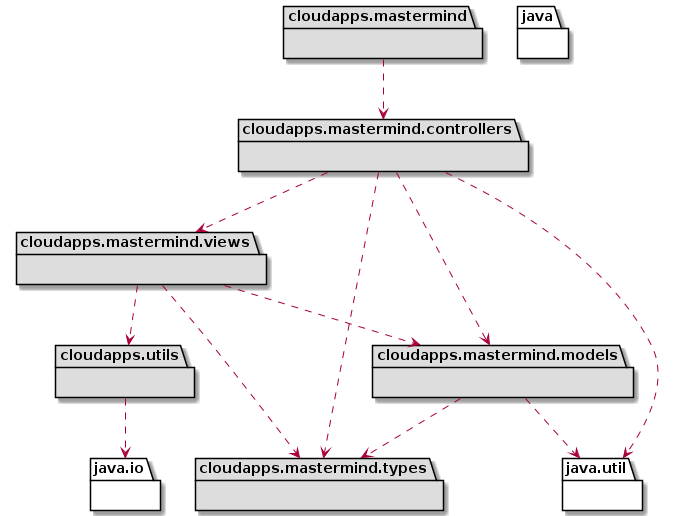

The diagram above was rendered by PlantUML. Its source (embedded in the PNG):
@startuml mastermind-architecture

namespace cloudapps.mastermind.models #DDDDDD {}

namespace cloudapps.mastermind.controllers #DDDDDD {}

namespace cloudapps.mastermind.views #DDDDDD {}

namespace cloudapps.mastermind.types #DDDDDD {}

namespace cloudapps.utils #DDDDDD {}

namespace java.io {}

namespace java.util {}

namespace cloudapps.mastermind #DDDDDD {}

namespace java {}

cloudapps.mastermind ..> cloudapps.mastermind.controllers
cloudapps.mastermind.controllers ..> cloudapps.mastermind.models
cloudapps.mastermind.controllers ..> cloudapps.mastermind.types
cloudapps.mastermind.controllers ..> cloudapps.mastermind.views
cloudapps.mastermind.controllers ..> java.util
cloudapps.mastermind.models ..> cloudapps.mastermind.types
cloudapps.mastermind.models ..> java.util
cloudapps.mastermind.views ..> cloudapps.mastermind.models
cloudapps.mastermind.views ..> cloudapps.mastermind.types
cloudapps.mastermind.views ..> cloudapps.utils
cloudapps.utils ..> java.io

@enduml